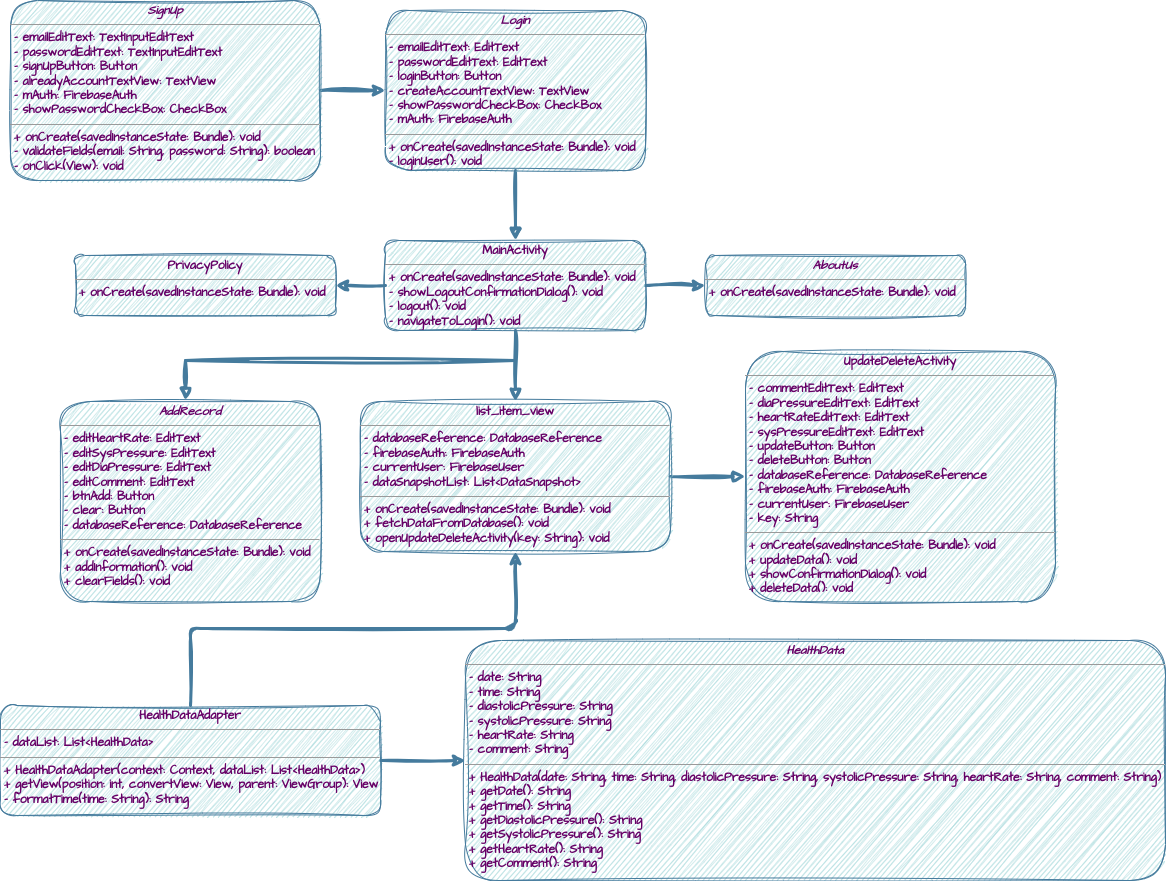

The diagram above was exported from draw.io. Its source (the exported page's mxGraphModel, read from the mxfile embedded in the PNG):
<mxGraphModel dx="1360" dy="807" grid="1" gridSize="10" guides="1" tooltips="1" connect="1" arrows="1" fold="1" page="1" pageScale="1" pageWidth="1100" pageHeight="1700" background="none" math="0" shadow="0">
  <root>
    <mxCell id="0" />
    <mxCell id="1" parent="0" />
    <mxCell id="gUokur-dP6KO2dNLAtFl-17" value="&lt;p style=&quot;margin:0px;margin-top:4px;text-align:center;&quot;&gt;&lt;i&gt;AboutUs&lt;/i&gt;&lt;/p&gt;&lt;hr size=&quot;1&quot;&gt;&lt;p style=&quot;border-color: var(--border-color); margin: 0px 0px 0px 4px;&quot;&gt;&lt;/p&gt;&lt;p style=&quot;border-color: var(--border-color); margin: 0px 0px 0px 4px;&quot;&gt;+ onCreate(savedInstanceState: Bundle): void&lt;/p&gt;&lt;div&gt;&lt;br&gt;&lt;/div&gt;&lt;div style=&quot;border-color: var(--border-color);&quot;&gt;&lt;br style=&quot;border-color: var(--border-color);&quot;&gt;&lt;/div&gt;" style="verticalAlign=top;align=left;overflow=fill;fontSize=12;fontFamily=Architects Daughter;html=1;rounded=1;shadow=0;comic=0;labelBackgroundColor=none;strokeWidth=1;fontStyle=1;sketch=1;curveFitting=1;jiggle=2;fillColor=#A8DADC;strokeColor=#457B9D;fontColor=#660066;fontSource=https%3A%2F%2Ffonts.googleapis.com%2Fcss%3Ffamily%3DArchitects%2BDaughter;" parent="1" vertex="1">
      <mxGeometry x="915" y="605" width="260" height="60" as="geometry" />
    </mxCell>
    <mxCell id="gUokur-dP6KO2dNLAtFl-18" value="&lt;p style=&quot;margin:0px;margin-top:4px;text-align:center;&quot;&gt;&lt;i&gt;AddRecord&lt;/i&gt;&lt;/p&gt;&lt;hr size=&quot;1&quot;&gt;&lt;p style=&quot;border-color: var(--border-color); margin: 0px 0px 0px 4px;&quot;&gt;&lt;span style=&quot;&quot;&gt;- editHeartRate: EditText&lt;/span&gt;&lt;/p&gt;&lt;p style=&quot;border-color: var(--border-color); margin: 0px 0px 0px 4px;&quot;&gt;- editSysPressure: EditText&lt;/p&gt;&lt;p style=&quot;border-color: var(--border-color); margin: 0px 0px 0px 4px;&quot;&gt;- editDiaPressure: EditText&lt;/p&gt;&lt;p style=&quot;border-color: var(--border-color); margin: 0px 0px 0px 4px;&quot;&gt;- editComment: EditText&lt;/p&gt;&lt;p style=&quot;border-color: var(--border-color); margin: 0px 0px 0px 4px;&quot;&gt;- btnAdd: Button&lt;/p&gt;&lt;p style=&quot;border-color: var(--border-color); margin: 0px 0px 0px 4px;&quot;&gt;- clear: Button&lt;/p&gt;&lt;p style=&quot;border-color: var(--border-color); margin: 0px 0px 0px 4px;&quot;&gt;- databaseReference: DatabaseReference&lt;/p&gt;&lt;hr size=&quot;1&quot;&gt;&lt;p style=&quot;border-color: var(--border-color); margin: 0px 0px 0px 4px;&quot;&gt;+ onCreate(savedInstanceState: Bundle): void&lt;/p&gt;&lt;p style=&quot;border-color: var(--border-color); margin: 0px 0px 0px 4px;&quot;&gt;+ addInformation(): void&lt;/p&gt;&lt;p style=&quot;border-color: var(--border-color); margin: 0px 0px 0px 4px;&quot;&gt;+ clearFields(): void&lt;/p&gt;&lt;div&gt;&lt;br&gt;&lt;/div&gt;&lt;div style=&quot;border-color: var(--border-color);&quot;&gt;&lt;br style=&quot;border-color: var(--border-color);&quot;&gt;&lt;/div&gt;" style="verticalAlign=top;align=left;overflow=fill;fontSize=12;fontFamily=Architects Daughter;html=1;rounded=1;shadow=0;comic=0;labelBackgroundColor=none;strokeWidth=1;fontStyle=1;sketch=1;curveFitting=1;jiggle=2;fillColor=#A8DADC;strokeColor=#457B9D;fontColor=#660066;fontSource=https%3A%2F%2Ffonts.googleapis.com%2Fcss%3Ffamily%3DArchitects%2BDaughter;" parent="1" vertex="1">
      <mxGeometry x="270" y="751" width="260" height="200" as="geometry" />
    </mxCell>
    <mxCell id="gUokur-dP6KO2dNLAtFl-74" value="" style="edgeStyle=orthogonalEdgeStyle;rounded=1;orthogonalLoop=1;jettySize=auto;html=1;strokeWidth=3;fontFamily=Architects Daughter;fontStyle=1;labelBackgroundColor=none;sketch=1;curveFitting=1;jiggle=2;strokeColor=#457B9D;fontColor=#660066;fontSource=https%3A%2F%2Ffonts.googleapis.com%2Fcss%3Ffamily%3DArchitects%2BDaughter;" parent="1" source="gUokur-dP6KO2dNLAtFl-19" target="gUokur-dP6KO2dNLAtFl-26" edge="1">
      <mxGeometry relative="1" as="geometry" />
    </mxCell>
    <mxCell id="gUokur-dP6KO2dNLAtFl-75" value="" style="edgeStyle=orthogonalEdgeStyle;rounded=1;orthogonalLoop=1;jettySize=auto;html=1;strokeWidth=3;fontFamily=Architects Daughter;fontStyle=1;labelBackgroundColor=none;sketch=1;curveFitting=1;jiggle=2;strokeColor=#457B9D;fontColor=#660066;fontSource=https%3A%2F%2Ffonts.googleapis.com%2Fcss%3Ffamily%3DArchitects%2BDaughter;" parent="1" source="gUokur-dP6KO2dNLAtFl-19" target="gUokur-dP6KO2dNLAtFl-25" edge="1">
      <mxGeometry relative="1" as="geometry" />
    </mxCell>
    <mxCell id="gUokur-dP6KO2dNLAtFl-19" value="&lt;p style=&quot;margin:0px;margin-top:4px;text-align:center;&quot;&gt;HealthDataAdapter&lt;/p&gt;&lt;hr size=&quot;1&quot;&gt;&lt;p style=&quot;border-color: var(--border-color); margin: 0px 0px 0px 4px;&quot;&gt;- dataList: List&amp;lt;HealthData&amp;gt;&lt;/p&gt;&lt;hr size=&quot;1&quot;&gt;&lt;p style=&quot;border-color: var(--border-color); margin: 0px 0px 0px 4px;&quot;&gt;+ HealthDataAdapter(context: Context, dataList: List&amp;lt;HealthData&amp;gt;)&lt;/p&gt;&lt;p style=&quot;border-color: var(--border-color); margin: 0px 0px 0px 4px;&quot;&gt;+ getView(position: int, convertView: View, parent: ViewGroup): View&lt;/p&gt;&lt;p style=&quot;border-color: var(--border-color); margin: 0px 0px 0px 4px;&quot;&gt;- formatTime(time: String): String&lt;/p&gt;&lt;div&gt;&lt;br&gt;&lt;/div&gt;&lt;div&gt;&lt;br&gt;&lt;/div&gt;&lt;div style=&quot;border-color: var(--border-color);&quot;&gt;&lt;br style=&quot;border-color: var(--border-color);&quot;&gt;&lt;/div&gt;" style="verticalAlign=top;align=left;overflow=fill;fontSize=12;fontFamily=Architects Daughter;html=1;rounded=1;shadow=0;comic=0;labelBackgroundColor=none;strokeWidth=1;fontStyle=1;sketch=1;curveFitting=1;jiggle=2;fillColor=#A8DADC;strokeColor=#457B9D;fontColor=#660066;fontSource=https%3A%2F%2Ffonts.googleapis.com%2Fcss%3Ffamily%3DArchitects%2BDaughter;" parent="1" vertex="1">
      <mxGeometry x="210" y="1055" width="380" height="110" as="geometry" />
    </mxCell>
    <mxCell id="gUokur-dP6KO2dNLAtFl-29" value="" style="edgeStyle=orthogonalEdgeStyle;hachureGap=4;orthogonalLoop=1;jettySize=auto;html=1;fontFamily=Architects Daughter;fontSize=16;rounded=1;strokeWidth=3;endArrow=none;endFill=0;startArrow=block;startFill=1;fontStyle=1;labelBackgroundColor=none;sketch=1;curveFitting=1;jiggle=2;strokeColor=#457B9D;fontColor=#660066;fontSource=https%3A%2F%2Ffonts.googleapis.com%2Fcss%3Ffamily%3DArchitects%2BDaughter;" parent="1" edge="1">
      <mxGeometry relative="1" as="geometry">
        <mxPoint x="725" y="590" as="sourcePoint" />
        <mxPoint x="725" y="520" as="targetPoint" />
      </mxGeometry>
    </mxCell>
    <mxCell id="gUokur-dP6KO2dNLAtFl-59" value="" style="edgeStyle=orthogonalEdgeStyle;rounded=1;orthogonalLoop=1;jettySize=auto;html=1;strokeWidth=3;fontFamily=Architects Daughter;fontStyle=1;labelBackgroundColor=none;sketch=1;curveFitting=1;jiggle=2;strokeColor=#457B9D;fontColor=#660066;fontSource=https%3A%2F%2Ffonts.googleapis.com%2Fcss%3Ffamily%3DArchitects%2BDaughter;" parent="1" source="gUokur-dP6KO2dNLAtFl-21" target="gUokur-dP6KO2dNLAtFl-17" edge="1">
      <mxGeometry relative="1" as="geometry" />
    </mxCell>
    <mxCell id="gUokur-dP6KO2dNLAtFl-60" value="" style="edgeStyle=orthogonalEdgeStyle;rounded=1;orthogonalLoop=1;jettySize=auto;html=1;strokeWidth=3;fontFamily=Architects Daughter;fontStyle=1;labelBackgroundColor=none;sketch=1;curveFitting=1;jiggle=2;strokeColor=#457B9D;fontColor=#660066;fontSource=https%3A%2F%2Ffonts.googleapis.com%2Fcss%3Ffamily%3DArchitects%2BDaughter;" parent="1" source="gUokur-dP6KO2dNLAtFl-21" target="gUokur-dP6KO2dNLAtFl-28" edge="1">
      <mxGeometry relative="1" as="geometry" />
    </mxCell>
    <mxCell id="gUokur-dP6KO2dNLAtFl-21" value="&lt;p style=&quot;margin:0px;margin-top:4px;text-align:center;&quot;&gt;MainActivity&lt;br&gt;&lt;/p&gt;&lt;hr size=&quot;1&quot;&gt;&lt;p style=&quot;border-color: var(--border-color); margin: 0px 0px 0px 4px;&quot;&gt;&lt;/p&gt;&lt;p style=&quot;border-color: var(--border-color); margin: 0px 0px 0px 4px;&quot;&gt;+ onCreate(savedInstanceState: Bundle): void&lt;/p&gt;&lt;p style=&quot;border-color: var(--border-color); margin: 0px 0px 0px 4px;&quot;&gt;- showLogoutConfirmationDialog(): void&lt;/p&gt;&lt;p style=&quot;border-color: var(--border-color); margin: 0px 0px 0px 4px;&quot;&gt;- logout(): void&lt;/p&gt;&lt;p style=&quot;border-color: var(--border-color); margin: 0px 0px 0px 4px;&quot;&gt;- navigateToLogin(): void&lt;/p&gt;&lt;div&gt;&lt;br&gt;&lt;/div&gt;&lt;div style=&quot;border-color: var(--border-color);&quot;&gt;&lt;br style=&quot;border-color: var(--border-color);&quot;&gt;&lt;/div&gt;" style="verticalAlign=top;align=left;overflow=fill;fontSize=12;fontFamily=Architects Daughter;html=1;rounded=1;shadow=0;comic=0;labelBackgroundColor=none;strokeWidth=1;fontStyle=1;sketch=1;curveFitting=1;jiggle=2;fillColor=#A8DADC;strokeColor=#457B9D;fontColor=#660066;fontSource=https%3A%2F%2Ffonts.googleapis.com%2Fcss%3Ffamily%3DArchitects%2BDaughter;" parent="1" vertex="1">
      <mxGeometry x="595" y="590" width="260" height="90" as="geometry" />
    </mxCell>
    <mxCell id="gUokur-dP6KO2dNLAtFl-22" value="&lt;p style=&quot;margin:0px;margin-top:4px;text-align:center;&quot;&gt;&lt;i&gt;Login&lt;/i&gt;&lt;/p&gt;&lt;hr size=&quot;1&quot;&gt;&lt;p style=&quot;border-color: var(--border-color); margin: 0px 0px 0px 4px;&quot;&gt;- emailEditText: EditText&lt;/p&gt;&lt;p style=&quot;border-color: var(--border-color); margin: 0px 0px 0px 4px;&quot;&gt;- passwordEditText: EditText&lt;/p&gt;&lt;p style=&quot;border-color: var(--border-color); margin: 0px 0px 0px 4px;&quot;&gt;- loginButton: Button&lt;/p&gt;&lt;p style=&quot;border-color: var(--border-color); margin: 0px 0px 0px 4px;&quot;&gt;- createAccountTextView: TextView&lt;/p&gt;&lt;p style=&quot;border-color: var(--border-color); margin: 0px 0px 0px 4px;&quot;&gt;- showPasswordCheckBox: CheckBox&lt;/p&gt;&lt;p style=&quot;border-color: var(--border-color); margin: 0px 0px 0px 4px;&quot;&gt;- mAuth: FirebaseAuth&lt;/p&gt;&lt;hr size=&quot;1&quot;&gt;&lt;p style=&quot;border-color: var(--border-color); margin: 0px 0px 0px 4px;&quot;&gt;+ onCreate(savedInstanceState: Bundle): void&lt;/p&gt;&lt;p style=&quot;border-color: var(--border-color); margin: 0px 0px 0px 4px;&quot;&gt;- loginUser(): void&lt;/p&gt;" style="verticalAlign=top;align=left;overflow=fill;fontSize=12;fontFamily=Architects Daughter;html=1;rounded=1;shadow=0;comic=0;labelBackgroundColor=none;strokeWidth=1;fontStyle=1;sketch=1;curveFitting=1;jiggle=2;fillColor=#A8DADC;strokeColor=#457B9D;fontColor=#660066;fontSource=https%3A%2F%2Ffonts.googleapis.com%2Fcss%3Ffamily%3DArchitects%2BDaughter;" parent="1" vertex="1">
      <mxGeometry x="595" y="360" width="260" height="160" as="geometry" />
    </mxCell>
    <mxCell id="gUokur-dP6KO2dNLAtFl-57" value="" style="edgeStyle=orthogonalEdgeStyle;rounded=1;orthogonalLoop=1;jettySize=auto;html=1;startArrow=none;startFill=0;strokeWidth=3;endArrow=classic;endFill=1;fontFamily=Times New Roman;fontStyle=1;labelBackgroundColor=none;sketch=1;curveFitting=1;jiggle=2;strokeColor=#457B9D;fontColor=#660066;" parent="1" source="gUokur-dP6KO2dNLAtFl-23" target="gUokur-dP6KO2dNLAtFl-22" edge="1">
      <mxGeometry relative="1" as="geometry" />
    </mxCell>
    <mxCell id="gUokur-dP6KO2dNLAtFl-23" value="&lt;p style=&quot;margin:0px;margin-top:4px;text-align:center;&quot;&gt;&lt;i&gt;SignUp&lt;/i&gt;&lt;/p&gt;&lt;hr size=&quot;1&quot;&gt;&lt;p style=&quot;border-color: var(--border-color); margin: 0px 0px 0px 4px;&quot;&gt;- emailEditText: TextInputEditText&lt;/p&gt;&lt;p style=&quot;border-color: var(--border-color); margin: 0px 0px 0px 4px;&quot;&gt;- passwordEditText: TextInputEditText&lt;/p&gt;&lt;p style=&quot;border-color: var(--border-color); margin: 0px 0px 0px 4px;&quot;&gt;- signUpButton: Button&lt;/p&gt;&lt;p style=&quot;border-color: var(--border-color); margin: 0px 0px 0px 4px;&quot;&gt;- alreadyAccountTextView: TextView&lt;/p&gt;&lt;p style=&quot;border-color: var(--border-color); margin: 0px 0px 0px 4px;&quot;&gt;- mAuth: FirebaseAuth&lt;/p&gt;&lt;p style=&quot;border-color: var(--border-color); margin: 0px 0px 0px 4px;&quot;&gt;- showPasswordCheckBox: CheckBox&lt;/p&gt;&lt;hr size=&quot;1&quot;&gt;&lt;p style=&quot;border-color: var(--border-color); margin: 0px 0px 0px 4px;&quot;&gt;+ onCreate(savedInstanceState: Bundle): void&lt;/p&gt;&lt;p style=&quot;border-color: var(--border-color); margin: 0px 0px 0px 4px;&quot;&gt;- validateFields(email: String, password: String): boolean&lt;/p&gt;&lt;p style=&quot;border-color: var(--border-color); margin: 0px 0px 0px 4px;&quot;&gt;- onClick(View): void&lt;/p&gt;&lt;div&gt;&lt;br&gt;&lt;/div&gt;&lt;div style=&quot;border-color: var(--border-color);&quot;&gt;&lt;br style=&quot;border-color: var(--border-color);&quot;&gt;&lt;/div&gt;" style="verticalAlign=top;align=left;overflow=fill;fontSize=12;fontFamily=Architects Daughter;html=1;rounded=1;shadow=0;comic=0;labelBackgroundColor=none;strokeWidth=1;fontStyle=1;sketch=1;curveFitting=1;jiggle=2;fillColor=#A8DADC;strokeColor=#457B9D;fontColor=#660066;fontSource=https%3A%2F%2Ffonts.googleapis.com%2Fcss%3Ffamily%3DArchitects%2BDaughter;" parent="1" vertex="1">
      <mxGeometry x="220" y="350" width="310" height="180" as="geometry" />
    </mxCell>
    <mxCell id="gUokur-dP6KO2dNLAtFl-25" value="&lt;p style=&quot;margin:0px;margin-top:4px;text-align:center;&quot;&gt;&lt;i&gt;HealthData&lt;/i&gt;&lt;br&gt;&lt;/p&gt;&lt;hr size=&quot;1&quot;&gt;&lt;p style=&quot;border-color: var(--border-color); margin: 0px 0px 0px 4px;&quot;&gt;- date: String&lt;/p&gt;&lt;p style=&quot;border-color: var(--border-color); margin: 0px 0px 0px 4px;&quot;&gt;- time: String&lt;/p&gt;&lt;p style=&quot;border-color: var(--border-color); margin: 0px 0px 0px 4px;&quot;&gt;- diastolicPressure: String&lt;/p&gt;&lt;p style=&quot;border-color: var(--border-color); margin: 0px 0px 0px 4px;&quot;&gt;- systolicPressure: String&lt;/p&gt;&lt;p style=&quot;border-color: var(--border-color); margin: 0px 0px 0px 4px;&quot;&gt;- heartRate: String&lt;/p&gt;&lt;p style=&quot;border-color: var(--border-color); margin: 0px 0px 0px 4px;&quot;&gt;- comment: String&lt;/p&gt;&lt;hr size=&quot;1&quot;&gt;&lt;p style=&quot;border-color: var(--border-color); margin: 0px 0px 0px 4px;&quot;&gt;+ HealthData(date: String, time: String, diastolicPressure: String, systolicPressure: String, heartRate: String, comment: String)&lt;/p&gt;&lt;p style=&quot;border-color: var(--border-color); margin: 0px 0px 0px 4px;&quot;&gt;+ getDate(): String&lt;/p&gt;&lt;p style=&quot;border-color: var(--border-color); margin: 0px 0px 0px 4px;&quot;&gt;+ getTime(): String&lt;/p&gt;&lt;p style=&quot;border-color: var(--border-color); margin: 0px 0px 0px 4px;&quot;&gt;+ getDiastolicPressure(): String&lt;/p&gt;&lt;p style=&quot;border-color: var(--border-color); margin: 0px 0px 0px 4px;&quot;&gt;+ getSystolicPressure(): String&lt;/p&gt;&lt;p style=&quot;border-color: var(--border-color); margin: 0px 0px 0px 4px;&quot;&gt;+ getHeartRate(): String&lt;/p&gt;&lt;p style=&quot;border-color: var(--border-color); margin: 0px 0px 0px 4px;&quot;&gt;+ getComment(): String&lt;/p&gt;&lt;div&gt;&lt;br&gt;&lt;/div&gt;&lt;div&gt;&lt;br&gt;&lt;/div&gt;&lt;div style=&quot;border-color: var(--border-color);&quot;&gt;&lt;br style=&quot;border-color: var(--border-color);&quot;&gt;&lt;/div&gt;" style="verticalAlign=top;align=left;overflow=fill;fontSize=12;fontFamily=Architects Daughter;html=1;rounded=1;shadow=0;comic=0;labelBackgroundColor=none;strokeWidth=1;fontStyle=1;sketch=1;curveFitting=1;jiggle=2;fillColor=#A8DADC;strokeColor=#457B9D;fontColor=#660066;fontSource=https%3A%2F%2Ffonts.googleapis.com%2Fcss%3Ffamily%3DArchitects%2BDaughter;" parent="1" vertex="1">
      <mxGeometry x="675" y="990" width="700" height="240" as="geometry" />
    </mxCell>
    <mxCell id="gUokur-dP6KO2dNLAtFl-61" value="" style="edgeStyle=orthogonalEdgeStyle;rounded=1;orthogonalLoop=1;jettySize=auto;html=1;startArrow=block;startFill=1;endArrow=none;endFill=0;strokeWidth=3;fontFamily=Architects Daughter;fontStyle=1;labelBackgroundColor=none;sketch=1;curveFitting=1;jiggle=2;strokeColor=#457B9D;fontColor=#660066;fontSource=https%3A%2F%2Ffonts.googleapis.com%2Fcss%3Ffamily%3DArchitects%2BDaughter;" parent="1" source="gUokur-dP6KO2dNLAtFl-26" target="gUokur-dP6KO2dNLAtFl-21" edge="1">
      <mxGeometry relative="1" as="geometry" />
    </mxCell>
    <mxCell id="gUokur-dP6KO2dNLAtFl-70" value="" style="edgeStyle=orthogonalEdgeStyle;rounded=1;orthogonalLoop=1;jettySize=auto;html=1;endArrow=block;endFill=1;startArrow=none;startFill=0;strokeWidth=3;fontFamily=Architects Daughter;fontStyle=1;labelBackgroundColor=none;sketch=1;curveFitting=1;jiggle=2;strokeColor=#457B9D;fontColor=#660066;fontSource=https%3A%2F%2Ffonts.googleapis.com%2Fcss%3Ffamily%3DArchitects%2BDaughter;" parent="1" source="gUokur-dP6KO2dNLAtFl-26" target="gUokur-dP6KO2dNLAtFl-27" edge="1">
      <mxGeometry relative="1" as="geometry" />
    </mxCell>
    <mxCell id="gUokur-dP6KO2dNLAtFl-26" value="&lt;p style=&quot;margin:0px;margin-top:4px;text-align:center;&quot;&gt;list_item_view&lt;br&gt;&lt;/p&gt;&lt;hr size=&quot;1&quot;&gt;&lt;p style=&quot;border-color: var(--border-color); margin: 0px 0px 0px 4px;&quot;&gt;- databaseReference: DatabaseReference&lt;/p&gt;&lt;p style=&quot;border-color: var(--border-color); margin: 0px 0px 0px 4px;&quot;&gt;- firebaseAuth: FirebaseAuth&lt;/p&gt;&lt;p style=&quot;border-color: var(--border-color); margin: 0px 0px 0px 4px;&quot;&gt;- currentUser: FirebaseUser&lt;/p&gt;&lt;p style=&quot;border-color: var(--border-color); margin: 0px 0px 0px 4px;&quot;&gt;- dataSnapshotList: List&amp;lt;DataSnapshot&amp;gt;&lt;/p&gt;&lt;hr size=&quot;1&quot;&gt;&lt;p style=&quot;border-color: var(--border-color); margin: 0px 0px 0px 4px;&quot;&gt;+ onCreate(savedInstanceState: Bundle): void&lt;/p&gt;&lt;p style=&quot;border-color: var(--border-color); margin: 0px 0px 0px 4px;&quot;&gt;+ fetchDataFromDatabase(): void&lt;/p&gt;&lt;p style=&quot;border-color: var(--border-color); margin: 0px 0px 0px 4px;&quot;&gt;+ openUpdateDeleteActivity(key: String): void&lt;/p&gt;" style="verticalAlign=top;align=left;overflow=fill;fontSize=12;fontFamily=Architects Daughter;html=1;rounded=1;shadow=0;comic=0;labelBackgroundColor=none;strokeWidth=1;fontStyle=1;sketch=1;curveFitting=1;jiggle=2;fillColor=#A8DADC;strokeColor=#457B9D;fontColor=#660066;fontSource=https%3A%2F%2Ffonts.googleapis.com%2Fcss%3Ffamily%3DArchitects%2BDaughter;" parent="1" vertex="1">
      <mxGeometry x="570" y="751" width="310" height="150" as="geometry" />
    </mxCell>
    <mxCell id="gUokur-dP6KO2dNLAtFl-27" value="&lt;p style=&quot;margin:0px;margin-top:4px;text-align:center;&quot;&gt;UpdateDeleteActivity&lt;br&gt;&lt;/p&gt;&lt;hr size=&quot;1&quot;&gt;&lt;p style=&quot;border-color: var(--border-color); margin: 0px 0px 0px 4px;&quot;&gt;- commentEditText: EditText&lt;/p&gt;&lt;p style=&quot;border-color: var(--border-color); margin: 0px 0px 0px 4px;&quot;&gt;- diaPressureEditText: EditText&lt;/p&gt;&lt;p style=&quot;border-color: var(--border-color); margin: 0px 0px 0px 4px;&quot;&gt;- heartRateEditText: EditText&lt;/p&gt;&lt;p style=&quot;border-color: var(--border-color); margin: 0px 0px 0px 4px;&quot;&gt;- sysPressureEditText: EditText&lt;/p&gt;&lt;p style=&quot;border-color: var(--border-color); margin: 0px 0px 0px 4px;&quot;&gt;- updateButton: Button&lt;/p&gt;&lt;p style=&quot;border-color: var(--border-color); margin: 0px 0px 0px 4px;&quot;&gt;- deleteButton: Button&lt;/p&gt;&lt;p style=&quot;border-color: var(--border-color); margin: 0px 0px 0px 4px;&quot;&gt;- databaseReference: DatabaseReference&lt;/p&gt;&lt;p style=&quot;border-color: var(--border-color); margin: 0px 0px 0px 4px;&quot;&gt;- firebaseAuth: FirebaseAuth&lt;/p&gt;&lt;p style=&quot;border-color: var(--border-color); margin: 0px 0px 0px 4px;&quot;&gt;- currentUser: FirebaseUser&lt;/p&gt;&lt;p style=&quot;border-color: var(--border-color); margin: 0px 0px 0px 4px;&quot;&gt;- key: String&lt;/p&gt;&lt;hr size=&quot;1&quot;&gt;&lt;p style=&quot;border-color: var(--border-color); margin: 0px 0px 0px 4px;&quot;&gt;+ onCreate(savedInstanceState: Bundle): void&lt;/p&gt;&lt;p style=&quot;border-color: var(--border-color); margin: 0px 0px 0px 4px;&quot;&gt;+ updateData(): void&lt;/p&gt;&lt;p style=&quot;border-color: var(--border-color); margin: 0px 0px 0px 4px;&quot;&gt;+ showConfirmationDialog(): void&lt;/p&gt;&lt;p style=&quot;border-color: var(--border-color); margin: 0px 0px 0px 4px;&quot;&gt;+ deleteData(): void&lt;/p&gt;" style="verticalAlign=top;align=left;overflow=fill;fontSize=12;fontFamily=Architects Daughter;html=1;rounded=1;shadow=0;comic=0;labelBackgroundColor=none;strokeWidth=1;fontStyle=1;sketch=1;curveFitting=1;jiggle=2;fillColor=#A8DADC;strokeColor=#457B9D;fontColor=#660066;fontSource=https%3A%2F%2Ffonts.googleapis.com%2Fcss%3Ffamily%3DArchitects%2BDaughter;" parent="1" vertex="1">
      <mxGeometry x="955" y="701" width="310" height="250" as="geometry" />
    </mxCell>
    <mxCell id="gUokur-dP6KO2dNLAtFl-28" value="&lt;p style=&quot;margin:0px;margin-top:4px;text-align:center;&quot;&gt;PrivacyPolicy&lt;br&gt;&lt;/p&gt;&lt;hr size=&quot;1&quot;&gt;&lt;p style=&quot;border-color: var(--border-color); margin: 0px 0px 0px 4px;&quot;&gt;&lt;/p&gt;&lt;p style=&quot;border-color: var(--border-color); margin: 0px 0px 0px 4px;&quot;&gt;+ onCreate(savedInstanceState: Bundle): void&lt;/p&gt;&lt;div&gt;&lt;br&gt;&lt;/div&gt;&lt;div style=&quot;border-color: var(--border-color);&quot;&gt;&lt;br style=&quot;border-color: var(--border-color);&quot;&gt;&lt;/div&gt;" style="verticalAlign=top;align=left;overflow=fill;fontSize=12;fontFamily=Architects Daughter;html=1;rounded=1;shadow=0;comic=0;labelBackgroundColor=none;strokeWidth=1;fontStyle=1;sketch=1;curveFitting=1;jiggle=2;fillColor=#A8DADC;strokeColor=#457B9D;fontColor=#660066;fontSource=https%3A%2F%2Ffonts.googleapis.com%2Fcss%3Ffamily%3DArchitects%2BDaughter;" parent="1" vertex="1">
      <mxGeometry x="285" y="605" width="260" height="60" as="geometry" />
    </mxCell>
    <mxCell id="gUokur-dP6KO2dNLAtFl-65" value="" style="endArrow=none;html=1;rounded=1;endFill=0;strokeWidth=3;fontFamily=Architects Daughter;fontStyle=1;labelBackgroundColor=none;sketch=1;curveFitting=1;jiggle=2;strokeColor=#457B9D;fontColor=#660066;fontSource=https%3A%2F%2Ffonts.googleapis.com%2Fcss%3Ffamily%3DArchitects%2BDaughter;" parent="1" edge="1">
      <mxGeometry width="50" height="50" relative="1" as="geometry">
        <mxPoint x="725" y="710" as="sourcePoint" />
        <mxPoint x="395" y="710" as="targetPoint" />
      </mxGeometry>
    </mxCell>
    <mxCell id="gUokur-dP6KO2dNLAtFl-69" value="" style="endArrow=none;html=1;rounded=1;startArrow=block;startFill=1;strokeWidth=3;fontFamily=Architects Daughter;fontStyle=1;labelBackgroundColor=none;sketch=1;curveFitting=1;jiggle=2;strokeColor=#457B9D;fontColor=#660066;fontSource=https%3A%2F%2Ffonts.googleapis.com%2Fcss%3Ffamily%3DArchitects%2BDaughter;" parent="1" edge="1">
      <mxGeometry width="50" height="50" relative="1" as="geometry">
        <mxPoint x="395" y="750" as="sourcePoint" />
        <mxPoint x="395" y="710" as="targetPoint" />
      </mxGeometry>
    </mxCell>
  </root>
</mxGraphModel>